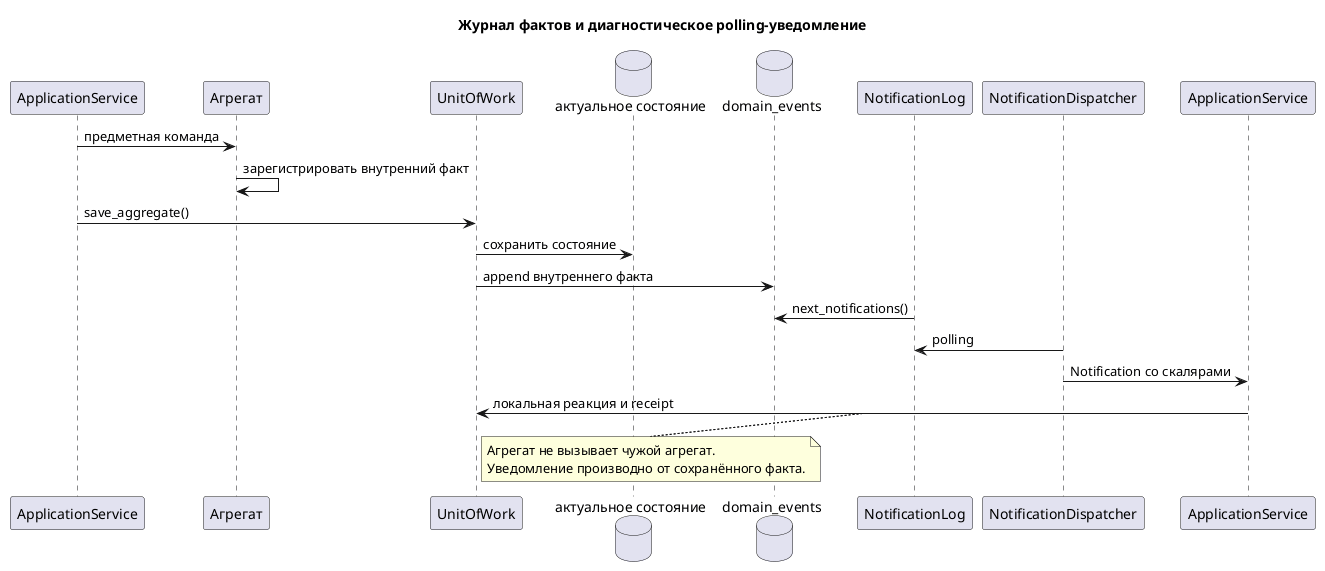

The diagram above was rendered by PlantUML. Its source (embedded in the PNG):
@startuml
!pragma layout smetana
skinparam backgroundColor white
skinparam shadowing false
title Журнал фактов и диагностическое polling-уведомление
participant "ApplicationService" as S
participant "Агрегат" as A
participant "UnitOfWork" as U
database "актуальное состояние" as STATE
database "domain_events" as E
participant "NotificationLog" as N
participant "NotificationDispatcher" as D
participant "ApplicationService" as H
S -> A : предметная команда
A -> A : зарегистрировать внутренний факт
S -> U : save_aggregate()
U -> STATE : сохранить состояние
U -> E : append внутреннего факта
N -> E : next_notifications()
D -> N : polling
D -> H : Notification со скалярами
H -> U : локальная реакция и receipt
note bottom
Агрегат не вызывает чужой агрегат.
Уведомление производно от сохранённого факта.
end note
@enduml